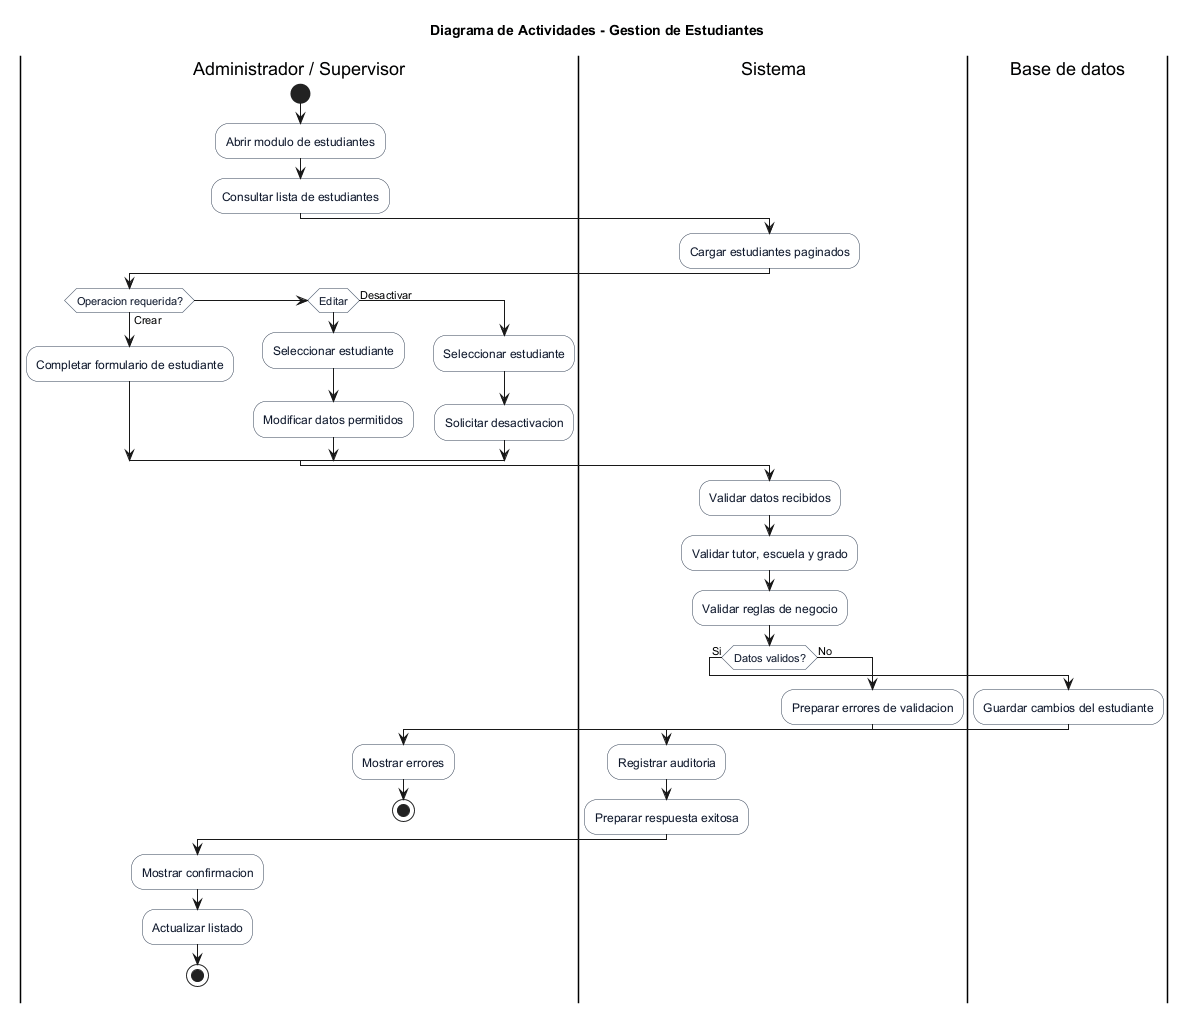

The diagram above was rendered by PlantUML. Its source (embedded in the PNG):
@startuml
title Diagrama de Actividades - Gestion de Estudiantes
skinparam activity {
  BackgroundColor #F8FAFC
  BorderColor #334155
  FontColor #0F172A
}
skinparam partitionBorderColor #64748B
skinparam partitionBackgroundColor #FFFFFF

|Administrador / Supervisor|
start
:Abrir modulo de estudiantes;
:Consultar lista de estudiantes;

|Sistema|
:Cargar estudiantes paginados;

|Administrador / Supervisor|
if (Operacion requerida?) then (Crear)
  :Completar formulario de estudiante;
elseif (Editar)
  :Seleccionar estudiante;
  :Modificar datos permitidos;
else (Desactivar)
  :Seleccionar estudiante;
  :Solicitar desactivacion;
endif

|Sistema|
:Validar datos recibidos;
:Validar tutor, escuela y grado;
:Validar reglas de negocio;

if (Datos validos?) then (Si)
  |Base de datos|
  :Guardar cambios del estudiante;

  |Sistema|
  :Registrar auditoria;
  :Preparar respuesta exitosa;

  |Administrador / Supervisor|
  :Mostrar confirmacion;
  :Actualizar listado;
  stop
else (No)
  |Sistema|
  :Preparar errores de validacion;

  |Administrador / Supervisor|
  :Mostrar errores;
  stop
endif
@enduml